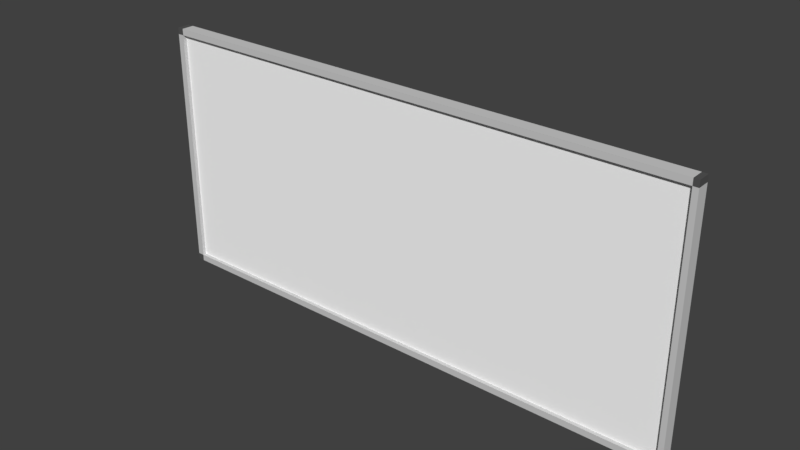 # Source: WHITEBOARD_03.blend  (saved by Blender 2.79.0; exported with 4.5.12 LTS)
import bpy
from mathutils import Matrix  # noqa: F401  (used for matrix-valued properties, if any)

bpy.ops.wm.read_factory_settings(use_empty=True)
scene = bpy.context.scene
scene.name = 'Scene'

# ---- collections
col_collection_1 = bpy.data.collections.new('Collection 1'); scene.collection.children.link(col_collection_1)

# ---- materials (node trees are filled in below, after node groups)
mat_material_006 = bpy.data.materials.new('Material.006')
mat_material_006.alpha_threshold = 0.0
mat_material_006.use_transparent_shadow = False
mat_material_006.diffuse_color = (0.6195, 0.6195, 0.6195, 1.0)
mat_material_006.roughness = 0.5
mat_material = bpy.data.materials.new('Material')
mat_material.alpha_threshold = 0.0
mat_material.use_transparent_shadow = False
mat_material.diffuse_color = (1.0, 1.0, 1.0, 1.0)
mat_material.roughness = 0.5
mat_material_001 = bpy.data.materials.new('Material.001')
mat_material_001.alpha_threshold = 0.0
mat_material_001.use_transparent_shadow = False
mat_material_001.diffuse_color = (0.09463, 0.09463, 0.09463, 1.0)
mat_material_001.roughness = 0.5

# ---- material node trees

# ---- world
world_world = bpy.data.worlds.new('World'); scene.world = world_world
world_world.color = (0.05088, 0.05088, 0.05088)
world_world.use_sun_shadow = False
world_world.sun_shadow_jitter_overblur = 0.0
world_world.cycles.sampling_method = 'MANUAL'

# ---- meshes
me_cube_001 = bpy.data.meshes.new('Cube.001')
me_cube_001.from_pydata([(-1.0, 0.5086, -1.0), (-1.0, 0.5086, 1.0), (-1.0, 1.0, -1.0), (-1.0, 1.0, 1.0), (3.305, 0.5086, -1.0), (3.305, 0.5086, 1.0), (3.305, 1.0, -1.0), (3.305, 1.0, 1.0), (-0.9492, 1.0, -1.0), (-0.9492, 1.0, 1.0), (-0.9492, 0.5086, -1.0), (-0.9492, 0.5086, 1.0), (3.264, 1.0, 1.0), (3.264, 0.5086, -1.0), (3.264, 1.0, -1.0), (3.264, 0.5086, 1.0), (-1.0, 0.5086, 0.9497), (-1.0, 1.0, 0.9497), (3.305, 1.0, 0.9497), (3.305, 0.5086, 0.9497), (-0.9492, 0.5086, 0.9497), (-0.9492, 1.0, 0.9497), (3.264, 0.5086, 0.9497), (3.264, 1.0, 0.9497), (-1.0, 1.0, -0.9497), (3.305, 1.0, -0.9497), (3.305, 0.5086, -0.9497), (-0.9492, 0.5086, -0.9497), (-0.9492, 1.0, -0.9497), (3.264, 0.5086, -0.9497), (3.264, 1.0, -0.9497), (-1.0, 0.5086, -0.9497), (3.264, 0.6499, 0.9497), (-0.9492, 0.6499, 0.9497), (-0.9492, 0.6499, -0.9497), (3.264, 0.6499, -0.9497), (-1.0, 0.7365, -1.0), (-1.0, 0.7365, 1.0), (3.305, 0.7365, -1.0), (3.305, 0.7365, 1.0), (-0.9492, 0.7365, 1.0), (-0.9492, 0.7365, -1.0), (3.264, 0.7365, 1.0), (3.264, 0.7365, -1.0), (3.305, 0.7365, 0.9497), (-1.0, 0.7365, 0.9497), (-1.0, 0.7365, -0.9497), (3.305, 0.7365, -0.9497)], [], [(45, 37, 3, 17), (23, 12, 7, 18), (44, 39, 5, 19), (20, 11, 1, 16), (43, 38, 4, 13), (40, 37, 1, 11), (42, 40, 11, 15), (36, 41, 10, 0), (22, 15, 11, 20), (17, 3, 9, 21), (19, 5, 15, 22), (39, 42, 15, 5), (41, 43, 13, 10), (21, 9, 12, 23), (28, 21, 23, 30), (26, 19, 22, 29), (24, 17, 21, 28), (29, 22, 32, 35), (27, 20, 16, 31), (47, 44, 19, 26), (30, 23, 18, 25), (46, 45, 17, 24), (36, 46, 24, 2), (14, 30, 25, 6), (38, 47, 26, 4), (10, 27, 31, 0), (13, 29, 27, 10), (2, 24, 28, 8), (4, 26, 29, 13), (8, 28, 30, 14), (35, 32, 33, 34), (20, 27, 34, 33), (27, 29, 35, 34), (22, 20, 33, 32), (6, 25, 47, 38), (0, 31, 46, 36), (31, 16, 45, 46), (25, 18, 44, 47), (7, 12, 42, 39), (2, 8, 41, 36), (12, 9, 40, 42), (9, 3, 37, 40), (14, 6, 38, 43), (18, 7, 39, 44), (16, 1, 37, 45), (8, 14, 43, 41)])
me_cube_001.polygons.foreach_set('material_index', [2, 2, 2, 2, 2, 2, 0, 2, 0, 2, 2, 2, 0, 0, 0, 0, 0, 0, 0, 0, 0, 0, 2, 2, 2, 2, 0, 2, 2, 0, 1, 0, 0, 0, 2, 2, 0, 0, 2, 2, 0, 2, 2, 2, 2, 0])
me_cube_001.materials.append(mat_material_006)
me_cube_001.materials.append(mat_material)
me_cube_001.materials.append(mat_material_001)
me_cube_001.use_remesh_preserve_volume = False
me_cube_001.use_remesh_preserve_attributes = False
me_cube_001.use_mirror_vertex_groups = False
me_cube_001.update()

# ---- objects
ob_cube = bpy.data.objects.new('Cube', me_cube_001)

# ---- transforms, parenting, visibility, modifiers, constraints
ob_cube.location = (-0.7159, 1.664, 3.719)
ob_cube.scale = (1.47, 0.299, 1.47)
ob_cube.lineart.crease_threshold = 0.0

# ---- collection membership
col_collection_1.objects.link(ob_cube)

# ---- scene / render settings (as saved in the file)
scene.frame_start = 1; scene.frame_end = 250; scene.frame_set(1)
scene.render.engine = 'BLENDER_EEVEE_NEXT'
scene.render.resolution_percentage = 50
scene.render.dither_intensity = 0.0
scene.cycles.use_denoising = False
scene.cycles.samples = 128
scene.cycles.sampling_pattern = 'TABULATED_SOBOL'
scene.cycles.use_adaptive_sampling = False
scene.cycles.use_light_tree = False
scene.cycles.blur_glossy = 0.0
scene.cycles.sample_clamp_indirect = 0.0
scene.view_settings.view_transform = 'Standard'
bpy.context.view_layer.update()

# ---- added for rendering (the .blend has no active camera and no usable light): camera, sun
cam_auto = bpy.data.cameras.new('AutoCamera')
cam_auto.lens = 50.0
cam_auto.sensor_width = 36.0
cam_auto.clip_end = 1000.0
ob_auto_camera = bpy.data.objects.new('AutoCamera', cam_auto)
scene.collection.objects.link(ob_auto_camera)
ob_auto_camera.location = (7.43765, -5.86106, 8.88594)
ob_auto_camera.rotation_euler = (1.09748, -7.21219e-08, 0.694738)
scene.camera = ob_auto_camera
light_auto_sun = bpy.data.lights.new('AutoSun', 'SUN')
light_auto_sun.energy = 3.0
light_auto_sun.angle = 0.0523599
ob_auto_sun = bpy.data.objects.new('AutoSun', light_auto_sun)
scene.collection.objects.link(ob_auto_sun)
ob_auto_sun.rotation_euler = (0.872665, 0.174533, 0.523599)
bpy.context.view_layer.update()
